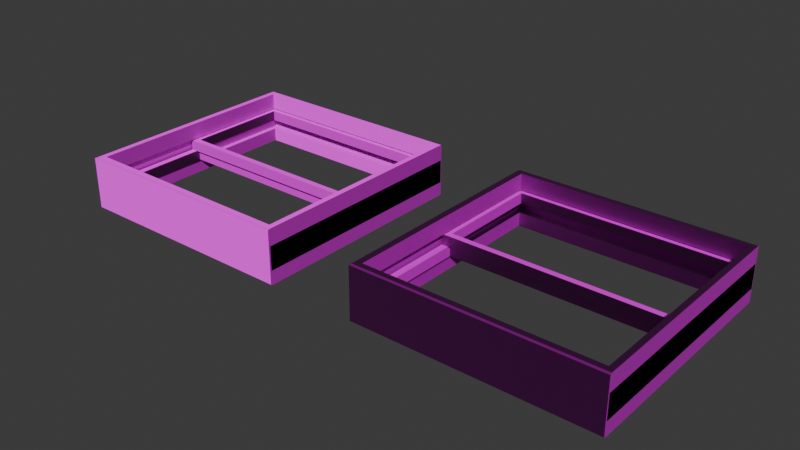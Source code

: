 # Source: Cabin_Window.blend  (saved by Blender 4.1.24; exported with 4.5.12 LTS)
import bpy
from mathutils import Matrix  # noqa: F401  (used for matrix-valued properties, if any)

bpy.ops.wm.read_factory_settings(use_empty=True)
scene = bpy.context.scene
scene.name = 'Scene'

# ---- collections
col_collection = bpy.data.collections.new('Collection'); scene.collection.children.link(col_collection)

# ---- images (referenced by path relative to the original .blend; pixels are not part of the script)
import os
ASSET_DIR = os.environ.get("B2B_ASSET_DIR", "")  # directory of the original .blend (textures are referenced by path, not embedded)
HERE = os.path.dirname(os.path.abspath(__file__))  # packed textures are extracted next to this script under _unpacked/

def load_image(name, relpath, width, height, colorspace="sRGB"):
    """Load a texture the original file referenced (path relative to the .blend, or extracted next to this script)."""
    p = next((c for c in (os.path.join(HERE, relpath), os.path.join(ASSET_DIR, relpath)) if relpath and os.path.exists(c)), "")
    if p:
        img = bpy.data.images.load(p, check_existing=True)
        img.name = name
    else:  # same state as the original file: an image datablock whose file is absent (Cycles renders it pink)
        img = bpy.data.images.new(name, width, height)
        img.source = "FILE"
        img.filepath = "//" + (relpath or name)
    img.colorspace_settings.name = colorspace
    return img
img_mywood1_diffuseoriginal_bmp = load_image('MyWood1_diffuseOriginal.bmp', 'MyWood1_diffuseOriginal.bmp', 1024, 1024, 'sRGB')
img_mywood1_normal_bmp = load_image('MyWood1_normal.bmp', 'MyWood1_normal.bmp', 1024, 1024, 'sRGB')
img_windowtex = load_image('WindowTex_', 'BuildingTextures/Window1Tex_.png', 1024, 1024, 'sRGB')
img_wood4_diffuseoriginal_bmp = load_image('Wood4_diffuseOriginal.bmp', 'Wood4_diffuseOriginal.bmp', 1024, 1024, 'sRGB')
img_wood4_normal_bmp = load_image('Wood4_normal.bmp', 'Wood4_normal.bmp', 1024, 1024, 'sRGB')
img_window1norm = load_image('Window1Norm_', 'BuildingTextures/Window1Norm_.png', 1024, 1024, 'sRGB')

# ---- materials (node trees are filled in below, after node groups)
mat_wood = bpy.data.materials.new('Wood')
mat_innerwood = bpy.data.materials.new('InnerWood')
mat_windowtex = bpy.data.materials.new('WindowTex')

# ---- material node trees
mat_wood.use_nodes = True; mat_wood.node_tree.nodes.clear()
_N = mat_wood.node_tree.nodes; _L = mat_wood.node_tree.links
n0 = _N.new('ShaderNodeBsdfPrincipled'); n0.name = 'Principled BSDF'; n0.location = (10, 300)
n0.inputs[2].default_value = 0.9045
n1 = _N.new('ShaderNodeOutputMaterial'); n1.name = 'Material Output'; n1.location = (300, 300)
n2 = _N.new('ShaderNodeTexImage'); n2.name = 'Image Texture'; n2.location = (-660, 320)
n2.image = img_mywood1_diffuseoriginal_bmp
n3 = _N.new('ShaderNodeTexImage'); n3.name = 'Image Texture.001'; n3.location = (-694, 17)
n3.image = img_mywood1_normal_bmp
n4 = _N.new('ShaderNodeNormalMap'); n4.name = 'Normal Map'; n4.location = (-294, 71)
n5 = _N.new('ShaderNodeMapping'); n5.name = 'Mapping'; n5.location = (-1164, 188)
n5.inputs[3].default_value = (5.0, 1.3, 5.0)
n6 = _N.new('ShaderNodeTexCoord'); n6.name = 'Texture Coordinate'; n6.location = (-1507, 125)
n7 = _N.new('ShaderNodeTexImage'); n7.name = 'Image Texture.002'; n7.location = (610, 190)
n7.image = img_windowtex
n8 = _N.new('ShaderNodeUVMap'); n8.name = 'UV Map'; n8.location = (396, 63)
n8.uv_map = 'Joined'
_L.new(n0.outputs[0], n1.inputs[0])
_L.new(n2.outputs[0], n0.inputs[0])
_L.new(n3.outputs[0], n4.inputs[1])
_L.new(n4.outputs[0], n0.inputs[5])
_L.new(n6.outputs[2], n5.inputs[0])
_L.new(n5.outputs[0], n2.inputs[0])
_L.new(n5.outputs[0], n3.inputs[0])
_L.new(n8.outputs[0], n7.inputs[0])
n1.is_active_output = True
mat_innerwood.use_nodes = True; mat_innerwood.node_tree.nodes.clear()
_N = mat_innerwood.node_tree.nodes; _L = mat_innerwood.node_tree.links
n0 = _N.new('ShaderNodeBsdfPrincipled'); n0.name = 'Principled BSDF'; n0.location = (419, 471)
n0.inputs[2].default_value = 0.9045
n1 = _N.new('ShaderNodeOutputMaterial'); n1.name = 'Material Output'; n1.location = (709, 471)
n2 = _N.new('ShaderNodeTexImage'); n2.name = 'Image Texture'; n2.location = (-252, 490)
n2.image = img_wood4_diffuseoriginal_bmp
n3 = _N.new('ShaderNodeTexImage'); n3.name = 'Image Texture.001'; n3.location = (-285, 188)
n3.image = img_wood4_normal_bmp
n4 = _N.new('ShaderNodeNormalMap'); n4.name = 'Normal Map'; n4.location = (115, 241)
n5 = _N.new('ShaderNodeMapping'); n5.name = 'Mapping'; n5.location = (-755, 358)
n5.inputs[2].default_value = (0.0, 0.0, 1.571)
n5.inputs[3].default_value = (5.0, 5.6, 5.0)
n6 = _N.new('ShaderNodeTexCoord'); n6.name = 'Texture Coordinate'; n6.location = (-1098, 295)
n7 = _N.new('ShaderNodeTexImage'); n7.name = 'Image Texture.002'; n7.location = (686, 193)
n7.image = img_windowtex
n8 = _N.new('ShaderNodeUVMap'); n8.name = 'UV Map'; n8.location = (472, 66)
n8.uv_map = 'Joined'
_L.new(n0.outputs[0], n1.inputs[0])
_L.new(n2.outputs[0], n0.inputs[0])
_L.new(n3.outputs[0], n4.inputs[1])
_L.new(n4.outputs[0], n0.inputs[5])
_L.new(n6.outputs[2], n5.inputs[0])
_L.new(n5.outputs[0], n2.inputs[0])
_L.new(n5.outputs[0], n3.inputs[0])
_L.new(n8.outputs[0], n7.inputs[0])
n1.is_active_output = True
mat_windowtex.use_nodes = True; mat_windowtex.node_tree.nodes.clear()
_N = mat_windowtex.node_tree.nodes; _L = mat_windowtex.node_tree.links
n0 = _N.new('ShaderNodeBsdfPrincipled'); n0.name = 'Principled BSDF'; n0.location = (10, 300)
n1 = _N.new('ShaderNodeOutputMaterial'); n1.name = 'Material Output'; n1.location = (300, 300)
n2 = _N.new('ShaderNodeTexImage'); n2.name = 'Image Texture'; n2.location = (-546, 324)
n2.image = img_windowtex
n3 = _N.new('ShaderNodeTexImage'); n3.name = 'Image Texture.001'; n3.location = (-508, -4)
n3.image = img_window1norm
n4 = _N.new('ShaderNodeNormalMap'); n4.name = 'Normal Map'; n4.location = (-210, 78)
_L.new(n0.outputs[0], n1.inputs[0])
_L.new(n2.outputs[0], n0.inputs[0])
_L.new(n3.outputs[0], n4.inputs[1])
_L.new(n4.outputs[0], n0.inputs[5])
n1.is_active_output = True

# ---- world
world_world = bpy.data.worlds.new('World'); scene.world = world_world
world_world.use_nodes = True; world_world.node_tree.nodes.clear()
_N = world_world.node_tree.nodes; _L = world_world.node_tree.links
n0 = _N.new('ShaderNodeOutputWorld'); n0.name = 'World Output'; n0.location = (300, 300)
n1 = _N.new('ShaderNodeBackground'); n1.name = 'Background'; n1.location = (10, 300)
n1.inputs[0].default_value = (0.05088, 0.05088, 0.05088, 1.0)
_L.new(n1.outputs[0], n0.inputs[0])
n0.is_active_output = True
world_world.color = (0.05088, 0.05088, 0.05088)
world_world.use_sun_shadow = False
world_world.sun_shadow_jitter_overblur = 0.0

# ---- meshes
me_cube_034 = bpy.data.meshes.new('Cube.034')
me_cube_034.from_pydata([(-1.0, -0.2906, -1.0), (-1.0, -0.2906, 1.0), (-1.0, 0.1498, -1.0), (-1.0, 0.1498, 1.0), (1.0, -0.2906, -1.0), (1.0, -0.2906, 1.0), (1.0, 0.1498, -1.0), (1.0, 0.1498, 1.0), (-0.9802, 0.1587, 0.9943), (-0.9802, 0.1587, -0.9862), (1.0, 0.1587, -0.9862), (1.0, 0.1587, 0.9943), (-0.9802, -0.3, 0.9943), (1.0, -0.3, -0.9862), (1.0, -0.3, 0.9943), (-0.9802, -0.3, -0.9862), (1.0, -0.1602, -0.9862), (-0.9802, -0.1602, -0.9862), (1.0, -0.1602, 0.9943), (-0.9802, -0.1602, 0.9943), (1.0, 0.04079, -0.9862), (-0.9802, 0.04079, -0.9862), (1.0, 0.04079, 0.9943), (-0.9802, 0.04079, 0.9943), (0.9519, 0.1587, -0.9377), (0.9519, 0.1587, 0.9459), (-0.9317, 0.1587, 0.9459), (-0.9317, 0.1587, -0.9377), (0.9519, -0.3, -0.9377), (0.9519, -0.3, 0.9459), (-0.9317, -0.3, -0.9377), (0.9519, -0.1602, -0.9377), (-0.9317, -0.1602, -0.9377), (0.9519, -0.1602, 0.9459), (-0.9317, -0.3, 0.9459), (-0.9317, -0.1602, 0.9459), (0.9519, 0.04079, -0.9377), (-0.9317, 0.04079, -0.9377), (0.9519, 0.04079, 0.9459), (-0.9317, 0.04079, 0.9459)], [], [(0, 1, 3, 2), (7, 6, 10, 11), (6, 2, 3, 7, 11, 8, 9, 10), (6, 7, 5, 4), (13, 4, 5, 14), (14, 5, 1, 0, 4, 13, 15, 12), (2, 6, 4, 0), (7, 3, 1, 5), (21, 20, 36, 37), (16, 17, 32, 31), (22, 23, 39, 38), (19, 18, 33, 35), (23, 22, 18, 19), (10, 9, 27, 24), (8, 11, 25, 26), (9, 8, 26, 27), (11, 10, 24, 25), (16, 20, 21, 17), (18, 22, 20, 16), (17, 21, 23, 19), (37, 27, 26, 39), (38, 25, 24, 36), (36, 24, 27, 37), (35, 33, 29, 34), (28, 31, 32, 30), (29, 33, 31, 28), (30, 32, 35, 34), (26, 25, 38, 39), (18, 16, 31, 33), (20, 22, 38, 36), (14, 12, 34, 29), (17, 19, 35, 32), (13, 14, 29, 28), (23, 21, 37, 39), (12, 15, 30, 34), (15, 13, 28, 30)])
_uv = me_cube_034.uv_layers.new(name='UVMap')
_uv.uv.foreach_set('vector', [0.3876, -0.001601, 0.3876, 0.9982, 0.6077, 0.9982, 0.6077, -0.001601, 0.6077, 0.9982, 0.6077, -0.001601, 0.6122, 0.005288, 0.6122, 0.9954, 0.9681, -0.001601, -0.03175, -0.001601, -0.03175, 0.9982, 0.9681, 0.9982, 0.9683, 0.9954, -0.02185, 0.9954, -0.02185, 0.005288, 0.9683, 0.005288, 0.6077, -0.001601, 0.6077, 0.9982, 0.3876, 0.9982, 0.3876, -0.001601, 0.3829, 0.005288, 0.3876, -0.001601, 0.3876, 0.9982, 0.3829, 0.9954, 0.9683, 0.9954, 0.9681, 0.9982, -0.03175, 0.9982, -0.03175, -0.001601, 0.9681, -0.001601, 0.9683, 0.005288, -0.02185, 0.005288, -0.02185, 0.9954, -0.03175, 0.6077, 0.9681, 0.6077, 0.9681, 0.3876, -0.03175, 0.3876, 0.9681, 0.6077, -0.03175, 0.6077, -0.03175, 0.3876, 0.9681, 0.3876, -0.02185, 0.005288, 0.9683, 0.005288, 0.944, 0.02953, 0.00239, 0.02953, 0.9683, 0.005288, -0.02185, 0.005288, 0.00239, 0.02953, 0.944, 0.02953, 0.9683, 0.9954, -0.02185, 0.9954, 0.00239, 0.9712, 0.944, 0.9712, -0.02185, 0.9954, 0.9683, 0.9954, 0.944, 0.9712, 0.00239, 0.9712, -0.02185, 0.5532, 0.9683, 0.5532, 0.9683, 0.4528, -0.02185, 0.4528, 0.9683, 0.005288, -0.02185, 0.005288, 0.00239, 0.02953, 0.944, 0.02953, -0.02185, 0.9954, 0.9683, 0.9954, 0.944, 0.9712, 0.00239, 0.9712, -0.02185, 0.005288, -0.02185, 0.9954, 0.00239, 0.9712, 0.00239, 0.02953, 0.9683, 0.9954, 0.9683, 0.005288, 0.944, 0.02953, 0.944, 0.9712, 0.9683, 0.4528, 0.9683, 0.5532, -0.02185, 0.5532, -0.02185, 0.4528, 0.4528, 0.9954, 0.5532, 0.9954, 0.5532, 0.005288, 0.4528, 0.005288, 0.4528, 0.005288, 0.5532, 0.005288, 0.5532, 0.9954, 0.4528, 0.9954, 0.5532, 0.02953, 0.6122, 0.02953, 0.6122, 0.9712, 0.5532, 0.9712, 0.5532, 0.9712, 0.6122, 0.9712, 0.6122, 0.02953, 0.5532, 0.02953, 0.944, 0.5532, 0.944, 0.6122, 0.00239, 0.6122, 0.00239, 0.5532, 0.00239, 0.4528, 0.944, 0.4528, 0.944, 0.3829, 0.00239, 0.3829, 0.944, 0.3829, 0.944, 0.4528, 0.00239, 0.4528, 0.00239, 0.3829, 0.3829, 0.9712, 0.4528, 0.9712, 0.4528, 0.02953, 0.3829, 0.02953, 0.3829, 0.02953, 0.4528, 0.02953, 0.4528, 0.9712, 0.3829, 0.9712, 0.00239, 0.6122, 0.944, 0.6122, 0.944, 0.5532, 0.00239, 0.5532, 0.9683, 0.9954, 0.9683, 0.005288, 0.944, 0.02953, 0.944, 0.9712, 0.9683, 0.005288, 0.9683, 0.9954, 0.944, 0.9712, 0.944, 0.02953, 0.9683, 0.9954, -0.02185, 0.9954, 0.00239, 0.9712, 0.944, 0.9712, -0.02185, 0.005288, -0.02185, 0.9954, 0.00239, 0.9712, 0.00239, 0.02953, 0.9683, 0.005288, 0.9683, 0.9954, 0.944, 0.9712, 0.944, 0.02953, -0.02185, 0.9954, -0.02185, 0.005288, 0.00239, 0.02953, 0.00239, 0.9712, -0.02185, 0.9954, -0.02185, 0.005288, 0.00239, 0.02953, 0.00239, 0.9712, -0.02185, 0.005288, 0.9683, 0.005288, 0.944, 0.02953, 0.00239, 0.02953])
_uv.active_render = True
_uv = me_cube_034.uv_layers.new(name='Joined')
_uv.uv.foreach_set('vector', [0.7452, 0.805, 0.7452, 0.5446, 0.8026, 0.5446, 0.8026, 0.805, 0.3331, 0.2747, 0.3331, 0.5351, 0.3319, 0.5333, 0.3319, 0.2754, 0.2651, 0.2652, 0.004765, 0.2652, 0.004765, 0.004765, 0.2651, 0.004765, 0.2652, 0.005503, 0.007372, 0.005503, 0.007372, 0.2634, 0.2652, 0.2634, 0.3331, 0.5351, 0.3331, 0.2747, 0.3904, 0.2747, 0.3904, 0.5351, 0.3916, 0.5333, 0.3904, 0.5351, 0.3904, 0.2747, 0.3916, 0.2754, 0.2747, 0.005503, 0.2748, 0.004765, 0.5351, 0.004765, 0.5351, 0.2652, 0.2748, 0.2652, 0.2747, 0.2634, 0.5325, 0.2634, 0.5325, 0.005503, 0.3892, 0.5446, 0.3892, 0.805, 0.3319, 0.805, 0.3319, 0.5446, 0.602, 0.5446, 0.602, 0.805, 0.5446, 0.805, 0.5446, 0.5446, 0.2626, 0.8, 0.004765, 0.8, 0.01108, 0.7937, 0.2562, 0.7937, 0.2626, 0.5326, 0.004765, 0.5326, 0.01108, 0.5263, 0.2563, 0.5263, 0.004765, 0.5421, 0.2626, 0.5421, 0.2562, 0.5484, 0.01108, 0.5484, 0.004765, 0.2747, 0.2626, 0.2747, 0.2563, 0.281, 0.01108, 0.281, 0.9149, 0.004765, 0.9149, 0.2626, 0.8887, 0.2626, 0.8887, 0.004765, 0.2652, 0.2634, 0.007372, 0.2634, 0.01368, 0.2571, 0.2589, 0.2571, 0.007372, 0.005503, 0.2652, 0.005503, 0.2589, 0.01182, 0.01368, 0.01182, 0.007372, 0.2634, 0.007372, 0.005503, 0.01368, 0.01182, 0.01368, 0.2571, 0.2652, 0.005503, 0.2652, 0.2634, 0.2589, 0.2571, 0.2589, 0.01182, 0.8887, 0.2722, 0.9149, 0.2722, 0.9149, 0.53, 0.8887, 0.53, 0.2962, 0.2747, 0.3224, 0.2747, 0.3224, 0.5326, 0.2962, 0.5326, 0.3224, 0.8, 0.2962, 0.8, 0.2962, 0.5421, 0.3224, 0.5421, 0.9675, 0.5048, 0.9521, 0.5048, 0.9521, 0.2595, 0.9675, 0.2595, 0.9799, 0.004765, 0.9952, 0.004765, 0.9952, 0.25, 0.9799, 0.25, 0.9736, 0.5446, 0.989, 0.5446, 0.989, 0.7899, 0.9736, 0.7899, 0.9641, 0.5446, 0.9641, 0.7899, 0.9459, 0.7899, 0.9459, 0.5446, 0.9521, 0.004765, 0.9703, 0.004765, 0.9703, 0.25, 0.9521, 0.25, 0.9244, 0.004765, 0.9426, 0.004765, 0.9426, 0.25, 0.9244, 0.25, 0.9426, 0.5048, 0.9244, 0.5048, 0.9244, 0.2595, 0.9426, 0.2595, 0.9924, 0.2595, 0.9924, 0.5048, 0.977, 0.5048, 0.977, 0.2595, 0.2626, 0.2747, 0.2626, 0.5326, 0.2563, 0.5263, 0.2563, 0.281, 0.004765, 0.8, 0.004765, 0.5421, 0.01108, 0.5484, 0.01108, 0.7937, 0.2747, 0.005503, 0.5325, 0.005503, 0.5262, 0.01182, 0.281, 0.01182, 0.004765, 0.5326, 0.004765, 0.2747, 0.01108, 0.281, 0.01108, 0.5263, 0.2747, 0.2634, 0.2747, 0.005503, 0.281, 0.01182, 0.281, 0.2571, 0.2626, 0.5421, 0.2626, 0.8, 0.2562, 0.7937, 0.2562, 0.5484, 0.5325, 0.005503, 0.5325, 0.2634, 0.5262, 0.2571, 0.5262, 0.01182, 0.5325, 0.2634, 0.2747, 0.2634, 0.281, 0.2571, 0.5262, 0.2571])
me_cube_034.materials.append(mat_wood)
me_cube_034.update()
me_cube_002 = bpy.data.meshes.new('Cube.002')
me_cube_002.from_pydata([(-1.0, -0.2906, -0.02868), (-1.0, -0.2906, 1.0), (-1.0, 0.1498, -0.02868), (-1.0, 0.1498, 1.0), (1.0, -0.2906, -0.02868), (1.0, -0.2906, 1.0), (1.0, 0.1498, -0.02868), (1.0, 0.1498, 1.0), (-0.9407, 0.1498, 0.9548), (-0.9407, 0.1498, 0.02462), (0.9608, 0.1498, 0.02462), (0.9608, 0.1498, 0.9548), (-0.9407, -0.2906, 0.9548), (0.9608, -0.2906, 0.02462), (0.9608, -0.2906, 0.9548), (-0.9407, -0.2906, 0.02462)], [], [(0, 1, 3, 2), (7, 6, 10, 11), (6, 2, 3, 7, 11, 8, 9, 10), (6, 7, 5, 4), (13, 4, 5, 14), (14, 5, 1, 0, 4, 13, 15, 12), (2, 6, 4, 0), (7, 3, 1, 5), (15, 9, 8, 12), (14, 11, 10, 13), (13, 10, 9, 15), (8, 11, 14, 12)])
_uv = me_cube_002.uv_layers.new(name='UVMap')
_uv.uv.foreach_set('vector', [0.3899, 0.2418, 0.3899, 0.7562, 0.6101, 0.7562, 0.6101, 0.2418, 0.9162, 0.7562, 0.9162, 0.2418, 0.8966, 0.2685, 0.8966, 0.7336, 0.9162, 0.2418, -0.0838, 0.2418, -0.0838, 0.7562, 0.9162, 0.7562, 0.8966, 0.7336, -0.05414, 0.7336, -0.05414, 0.2685, 0.8966, 0.2685, 0.6101, 0.2418, 0.6101, 0.7562, 0.3899, 0.7562, 0.3899, 0.2418, 0.8966, 0.2685, 0.9162, 0.2418, 0.9162, 0.7562, 0.8966, 0.7336, 0.8966, 0.7336, 0.9162, 0.7562, -0.0838, 0.7562, -0.0838, 0.2418, 0.9162, 0.2418, 0.8966, 0.2685, -0.05414, 0.2685, -0.05414, 0.7336, -0.0838, 0.6101, 0.9162, 0.6101, 0.9162, 0.3899, -0.0838, 0.3899, 0.9162, 0.6101, -0.0838, 0.6101, -0.0838, 0.3899, 0.9162, 0.3899, 0.3899, 0.2685, 0.6101, 0.2685, 0.6101, 0.7336, 0.3899, 0.7336, 0.3899, 0.7336, 0.6101, 0.7336, 0.6101, 0.2685, 0.3899, 0.2685, 0.8966, 0.3899, 0.8966, 0.6101, -0.05414, 0.6101, -0.05414, 0.3899, -0.05414, 0.6101, 0.8966, 0.6101, 0.8966, 0.3899, -0.05414, 0.3899])
_uv.active_render = True
_uv = me_cube_002.uv_layers.new(name='Joined')
_uv.uv.foreach_set('vector', [0.879, 0.6786, 0.879, 0.5446, 0.9363, 0.5446, 0.9363, 0.6786, 0.4012, 0.2747, 0.5351, 0.2747, 0.5282, 0.2798, 0.407, 0.2798, 0.5351, 0.2747, 0.5351, 0.5351, 0.4012, 0.5351, 0.4012, 0.2747, 0.407, 0.2798, 0.407, 0.5274, 0.5282, 0.5274, 0.5282, 0.2798, 0.879, 0.822, 0.879, 0.6881, 0.9363, 0.6881, 0.9363, 0.822, 0.5282, 0.7999, 0.5351, 0.805, 0.4012, 0.805, 0.407, 0.7999, 0.407, 0.7999, 0.4012, 0.805, 0.4012, 0.5446, 0.5351, 0.5446, 0.5351, 0.805, 0.5282, 0.7999, 0.5282, 0.5524, 0.407, 0.5524, 0.6688, 0.5446, 0.6688, 0.805, 0.6115, 0.805, 0.6115, 0.5446, 0.7357, 0.5446, 0.7357, 0.805, 0.6784, 0.805, 0.6784, 0.5446, 0.129, 0.9306, 0.07164, 0.9306, 0.07164, 0.8095, 0.129, 0.8095, 0.1385, 0.8095, 0.1959, 0.8095, 0.1959, 0.9306, 0.1385, 0.9306, 0.8121, 0.5446, 0.8695, 0.5446, 0.8695, 0.7922, 0.8121, 0.7922, 0.8792, 0.004765, 0.8792, 0.2523, 0.8218, 0.2523, 0.8218, 0.004765])
me_cube_002.materials.append(mat_innerwood)
me_cube_002.update()
me_cube_003 = bpy.data.meshes.new('Cube.003')
me_cube_003.from_pydata([(-1.0, -0.2906, -0.02868), (-1.0, -0.2906, 1.0), (-1.0, 0.1498, -0.02868), (-1.0, 0.1498, 1.0), (1.0, -0.2906, -0.02868), (1.0, -0.2906, 1.0), (1.0, 0.1498, -0.02868), (1.0, 0.1498, 1.0), (-0.9407, 0.1498, 0.9548), (-0.9407, 0.1498, 0.02462), (0.9608, 0.1498, 0.02462), (0.9608, 0.1498, 0.9548), (-0.9407, -0.2906, 0.9548), (0.9608, -0.2906, 0.02462), (0.9608, -0.2906, 0.9548), (-0.9407, -0.2906, 0.02462)], [], [(0, 1, 3, 2), (7, 6, 10, 11), (6, 2, 3, 7, 11, 8, 9, 10), (6, 7, 5, 4), (13, 4, 5, 14), (14, 5, 1, 0, 4, 13, 15, 12), (2, 6, 4, 0), (7, 3, 1, 5), (15, 9, 8, 12), (14, 11, 10, 13), (13, 10, 9, 15), (8, 11, 14, 12)])
_uv = me_cube_003.uv_layers.new(name='UVMap')
_uv.uv.foreach_set('vector', [0.3899, 0.2418, 0.3899, 0.7562, 0.6101, 0.7562, 0.6101, 0.2418, 0.9162, 0.7562, 0.9162, 0.2418, 0.8966, 0.2685, 0.8966, 0.7336, 0.9162, 0.2418, -0.0838, 0.2418, -0.0838, 0.7562, 0.9162, 0.7562, 0.8966, 0.7336, -0.05414, 0.7336, -0.05414, 0.2685, 0.8966, 0.2685, 0.6101, 0.2418, 0.6101, 0.7562, 0.3899, 0.7562, 0.3899, 0.2418, 0.8966, 0.2685, 0.9162, 0.2418, 0.9162, 0.7562, 0.8966, 0.7336, 0.8966, 0.7336, 0.9162, 0.7562, -0.0838, 0.7562, -0.0838, 0.2418, 0.9162, 0.2418, 0.8966, 0.2685, -0.05414, 0.2685, -0.05414, 0.7336, -0.0838, 0.6101, 0.9162, 0.6101, 0.9162, 0.3899, -0.0838, 0.3899, 0.9162, 0.6101, -0.0838, 0.6101, -0.0838, 0.3899, 0.9162, 0.3899, 0.3899, 0.2685, 0.6101, 0.2685, 0.6101, 0.7336, 0.3899, 0.7336, 0.3899, 0.7336, 0.6101, 0.7336, 0.6101, 0.2685, 0.3899, 0.2685, 0.8966, 0.3899, 0.8966, 0.6101, -0.05414, 0.6101, -0.05414, 0.3899, -0.05414, 0.6101, 0.8966, 0.6101, 0.8966, 0.3899, -0.05414, 0.3899])
_uv.active_render = True
_uv = me_cube_003.uv_layers.new(name='Joined')
_uv.uv.foreach_set('vector', [0.8218, 0.3958, 0.8218, 0.2619, 0.8792, 0.2619, 0.8792, 0.3958, 0.5446, 0.004765, 0.6786, 0.004765, 0.6716, 0.009865, 0.5505, 0.009865, 0.6786, 0.004765, 0.6786, 0.2652, 0.5446, 0.2652, 0.5446, 0.004765, 0.5505, 0.009865, 0.5505, 0.2574, 0.6716, 0.2574, 0.6716, 0.009865, 0.8121, 0.9357, 0.8121, 0.8018, 0.8695, 0.8018, 0.8695, 0.9357, 0.6716, 0.53, 0.6786, 0.5351, 0.5446, 0.5351, 0.5505, 0.53, 0.5505, 0.53, 0.5446, 0.5351, 0.5446, 0.2747, 0.6786, 0.2747, 0.6786, 0.5351, 0.6716, 0.53, 0.6716, 0.2824, 0.5505, 0.2824, 0.7454, 0.004765, 0.7454, 0.2652, 0.6881, 0.2652, 0.6881, 0.004765, 0.7454, 0.2747, 0.7454, 0.5351, 0.6881, 0.5351, 0.6881, 0.2747, 0.8792, 0.5265, 0.8218, 0.5265, 0.8218, 0.4053, 0.8792, 0.4053, 0.004765, 0.8095, 0.06211, 0.8095, 0.06211, 0.9306, 0.004765, 0.9306, 0.755, 0.004765, 0.8123, 0.004765, 0.8123, 0.2523, 0.755, 0.2523, 0.8123, 0.2619, 0.8123, 0.5095, 0.755, 0.5095, 0.755, 0.2619])
me_cube_003.materials.append(mat_innerwood)
me_cube_003.update()
me_cube_006 = bpy.data.meshes.new('Cube.006')
me_cube_006.from_pydata([(-1.0, -0.2906, -1.0), (-1.0, -0.2906, 1.0), (-1.0, 0.1498, -1.0), (-1.0, 0.1498, 1.0), (1.0, -0.2906, -1.0), (1.0, -0.2906, 1.0), (1.0, 0.1498, -1.0), (1.0, 0.1498, 1.0), (-0.9802, 0.1587, 0.9943), (-0.9802, 0.1587, -0.9862), (1.0, 0.1587, -0.9862), (1.0, 0.1587, 0.9943), (-0.9802, -0.3, 0.9943), (1.0, -0.3, -0.9862), (1.0, -0.3, 0.9943), (-0.9802, -0.3, -0.9862), (1.0, -0.1602, -0.9862), (-0.9802, -0.1602, -0.9862), (1.0, -0.1602, 0.9943), (-0.9802, -0.1602, 0.9943), (1.0, 0.04079, -0.9862), (-0.9802, 0.04079, -0.9862), (1.0, 0.04079, 0.9943), (-0.9802, 0.04079, 0.9943), (0.9519, 0.1587, -0.9377), (0.9519, 0.1587, 0.9459), (-0.9317, 0.1587, 0.9459), (-0.9317, 0.1587, -0.9377), (0.9519, -0.3, -0.9377), (0.9519, -0.3, 0.9459), (-0.9317, -0.3, -0.9377), (0.9519, -0.1602, -0.9377), (-0.9317, -0.1602, -0.9377), (0.9519, -0.1602, 0.9459), (-0.9317, -0.3, 0.9459), (-0.9317, -0.1602, 0.9459), (0.9519, 0.04079, -0.9377), (-0.9317, 0.04079, -0.9377), (0.9519, 0.04079, 0.9459), (-0.9317, 0.04079, 0.9459)], [], [(0, 1, 3, 2), (7, 6, 10, 11), (6, 2, 3, 7, 11, 8, 9, 10), (6, 7, 5, 4), (13, 4, 5, 14), (14, 5, 1, 0, 4, 13, 15, 12), (2, 6, 4, 0), (7, 3, 1, 5), (21, 20, 36, 37), (16, 17, 32, 31), (22, 23, 39, 38), (19, 18, 33, 35), (23, 22, 18, 19), (10, 9, 27, 24), (8, 11, 25, 26), (9, 8, 26, 27), (11, 10, 24, 25), (16, 20, 21, 17), (18, 22, 20, 16), (17, 21, 23, 19), (37, 27, 26, 39), (38, 25, 24, 36), (36, 24, 27, 37), (35, 33, 29, 34), (28, 31, 32, 30), (29, 33, 31, 28), (30, 32, 35, 34), (26, 25, 38, 39), (18, 16, 31, 33), (20, 22, 38, 36), (14, 12, 34, 29), (17, 19, 35, 32), (13, 14, 29, 28), (23, 21, 37, 39), (12, 15, 30, 34), (15, 13, 28, 30)])
_uv = me_cube_006.uv_layers.new(name='Joined')
_uv.uv.foreach_set('vector', [0.7452, 0.805, 0.7452, 0.5446, 0.8026, 0.5446, 0.8026, 0.805, 0.3331, 0.2747, 0.3331, 0.5351, 0.3319, 0.5333, 0.3319, 0.2754, 0.2651, 0.2652, 0.004765, 0.2652, 0.004765, 0.004765, 0.2651, 0.004765, 0.2652, 0.005503, 0.007372, 0.005503, 0.007372, 0.2634, 0.2652, 0.2634, 0.3331, 0.5351, 0.3331, 0.2747, 0.3904, 0.2747, 0.3904, 0.5351, 0.3916, 0.5333, 0.3904, 0.5351, 0.3904, 0.2747, 0.3916, 0.2754, 0.2747, 0.005503, 0.2748, 0.004765, 0.5351, 0.004765, 0.5351, 0.2652, 0.2748, 0.2652, 0.2747, 0.2634, 0.5325, 0.2634, 0.5325, 0.005503, 0.3892, 0.5446, 0.3892, 0.805, 0.3319, 0.805, 0.3319, 0.5446, 0.602, 0.5446, 0.602, 0.805, 0.5446, 0.805, 0.5446, 0.5446, 0.2626, 0.8, 0.004765, 0.8, 0.01108, 0.7937, 0.2562, 0.7937, 0.2626, 0.5326, 0.004765, 0.5326, 0.01108, 0.5263, 0.2563, 0.5263, 0.004765, 0.5421, 0.2626, 0.5421, 0.2562, 0.5484, 0.01108, 0.5484, 0.004765, 0.2747, 0.2626, 0.2747, 0.2563, 0.281, 0.01108, 0.281, 0.9149, 0.004765, 0.9149, 0.2626, 0.8887, 0.2626, 0.8887, 0.004765, 0.2652, 0.2634, 0.007372, 0.2634, 0.01368, 0.2571, 0.2589, 0.2571, 0.007372, 0.005503, 0.2652, 0.005503, 0.2589, 0.01182, 0.01368, 0.01182, 0.007372, 0.2634, 0.007372, 0.005503, 0.01368, 0.01182, 0.01368, 0.2571, 0.2652, 0.005503, 0.2652, 0.2634, 0.2589, 0.2571, 0.2589, 0.01182, 0.8887, 0.2722, 0.9149, 0.2722, 0.9149, 0.53, 0.8887, 0.53, 0.2962, 0.2747, 0.3224, 0.2747, 0.3224, 0.5326, 0.2962, 0.5326, 0.3224, 0.8, 0.2962, 0.8, 0.2962, 0.5421, 0.3224, 0.5421, 0.9675, 0.5048, 0.9521, 0.5048, 0.9521, 0.2595, 0.9675, 0.2595, 0.9799, 0.004765, 0.9952, 0.004765, 0.9952, 0.25, 0.9799, 0.25, 0.9736, 0.5446, 0.989, 0.5446, 0.989, 0.7899, 0.9736, 0.7899, 0.9641, 0.5446, 0.9641, 0.7899, 0.9459, 0.7899, 0.9459, 0.5446, 0.9521, 0.004765, 0.9703, 0.004765, 0.9703, 0.25, 0.9521, 0.25, 0.9244, 0.004765, 0.9426, 0.004765, 0.9426, 0.25, 0.9244, 0.25, 0.9426, 0.5048, 0.9244, 0.5048, 0.9244, 0.2595, 0.9426, 0.2595, 0.9924, 0.2595, 0.9924, 0.5048, 0.977, 0.5048, 0.977, 0.2595, 0.2626, 0.2747, 0.2626, 0.5326, 0.2563, 0.5263, 0.2563, 0.281, 0.004765, 0.8, 0.004765, 0.5421, 0.01108, 0.5484, 0.01108, 0.7937, 0.2747, 0.005503, 0.5325, 0.005503, 0.5262, 0.01182, 0.281, 0.01182, 0.004765, 0.5326, 0.004765, 0.2747, 0.01108, 0.281, 0.01108, 0.5263, 0.2747, 0.2634, 0.2747, 0.005503, 0.281, 0.01182, 0.281, 0.2571, 0.2626, 0.5421, 0.2626, 0.8, 0.2562, 0.7937, 0.2562, 0.5484, 0.5325, 0.005503, 0.5325, 0.2634, 0.5262, 0.2571, 0.5262, 0.01182, 0.5325, 0.2634, 0.2747, 0.2634, 0.281, 0.2571, 0.5262, 0.2571])
me_cube_006.materials.append(mat_windowtex)
me_cube_006.update()
me_cube_007 = bpy.data.meshes.new('Cube.007')
me_cube_007.from_pydata([(-1.0, -0.2906, -0.02868), (-1.0, -0.2906, 1.0), (-1.0, 0.1498, -0.02868), (-1.0, 0.1498, 1.0), (1.0, -0.2906, -0.02868), (1.0, -0.2906, 1.0), (1.0, 0.1498, -0.02868), (1.0, 0.1498, 1.0), (-0.9407, 0.1498, 0.9548), (-0.9407, 0.1498, 0.02462), (0.9608, 0.1498, 0.02462), (0.9608, 0.1498, 0.9548), (-0.9407, -0.2906, 0.9548), (0.9608, -0.2906, 0.02462), (0.9608, -0.2906, 0.9548), (-0.9407, -0.2906, 0.02462)], [], [(0, 1, 3, 2), (7, 6, 10, 11), (6, 2, 3, 7, 11, 8, 9, 10), (6, 7, 5, 4), (13, 4, 5, 14), (14, 5, 1, 0, 4, 13, 15, 12), (2, 6, 4, 0), (7, 3, 1, 5), (15, 9, 8, 12), (14, 11, 10, 13), (13, 10, 9, 15), (8, 11, 14, 12)])
_uv = me_cube_007.uv_layers.new(name='Joined')
_uv.uv.foreach_set('vector', [0.879, 0.6786, 0.879, 0.5446, 0.9363, 0.5446, 0.9363, 0.6786, 0.4012, 0.2747, 0.5351, 0.2747, 0.5282, 0.2798, 0.407, 0.2798, 0.5351, 0.2747, 0.5351, 0.5351, 0.4012, 0.5351, 0.4012, 0.2747, 0.407, 0.2798, 0.407, 0.5274, 0.5282, 0.5274, 0.5282, 0.2798, 0.879, 0.822, 0.879, 0.6881, 0.9363, 0.6881, 0.9363, 0.822, 0.5282, 0.7999, 0.5351, 0.805, 0.4012, 0.805, 0.407, 0.7999, 0.407, 0.7999, 0.4012, 0.805, 0.4012, 0.5446, 0.5351, 0.5446, 0.5351, 0.805, 0.5282, 0.7999, 0.5282, 0.5524, 0.407, 0.5524, 0.6688, 0.5446, 0.6688, 0.805, 0.6115, 0.805, 0.6115, 0.5446, 0.7357, 0.5446, 0.7357, 0.805, 0.6784, 0.805, 0.6784, 0.5446, 0.129, 0.9306, 0.07164, 0.9306, 0.07164, 0.8095, 0.129, 0.8095, 0.1385, 0.8095, 0.1959, 0.8095, 0.1959, 0.9306, 0.1385, 0.9306, 0.8121, 0.5446, 0.8695, 0.5446, 0.8695, 0.7922, 0.8121, 0.7922, 0.8792, 0.004765, 0.8792, 0.2523, 0.8218, 0.2523, 0.8218, 0.004765])
me_cube_007.materials.append(mat_windowtex)
me_cube_007.update()
me_cube_008 = bpy.data.meshes.new('Cube.008')
me_cube_008.from_pydata([(-1.0, -0.2906, -0.02868), (-1.0, -0.2906, 1.0), (-1.0, 0.1498, -0.02868), (-1.0, 0.1498, 1.0), (1.0, -0.2906, -0.02868), (1.0, -0.2906, 1.0), (1.0, 0.1498, -0.02868), (1.0, 0.1498, 1.0), (-0.9407, 0.1498, 0.9548), (-0.9407, 0.1498, 0.02462), (0.9608, 0.1498, 0.02462), (0.9608, 0.1498, 0.9548), (-0.9407, -0.2906, 0.9548), (0.9608, -0.2906, 0.02462), (0.9608, -0.2906, 0.9548), (-0.9407, -0.2906, 0.02462)], [], [(0, 1, 3, 2), (7, 6, 10, 11), (6, 2, 3, 7, 11, 8, 9, 10), (6, 7, 5, 4), (13, 4, 5, 14), (14, 5, 1, 0, 4, 13, 15, 12), (2, 6, 4, 0), (7, 3, 1, 5), (15, 9, 8, 12), (14, 11, 10, 13), (13, 10, 9, 15), (8, 11, 14, 12)])
_uv = me_cube_008.uv_layers.new(name='Joined')
_uv.uv.foreach_set('vector', [0.8218, 0.3958, 0.8218, 0.2619, 0.8792, 0.2619, 0.8792, 0.3958, 0.5446, 0.004765, 0.6786, 0.004765, 0.6716, 0.009865, 0.5505, 0.009865, 0.6786, 0.004765, 0.6786, 0.2652, 0.5446, 0.2652, 0.5446, 0.004765, 0.5505, 0.009865, 0.5505, 0.2574, 0.6716, 0.2574, 0.6716, 0.009865, 0.8121, 0.9357, 0.8121, 0.8018, 0.8695, 0.8018, 0.8695, 0.9357, 0.6716, 0.53, 0.6786, 0.5351, 0.5446, 0.5351, 0.5505, 0.53, 0.5505, 0.53, 0.5446, 0.5351, 0.5446, 0.2747, 0.6786, 0.2747, 0.6786, 0.5351, 0.6716, 0.53, 0.6716, 0.2824, 0.5505, 0.2824, 0.7454, 0.004765, 0.7454, 0.2652, 0.6881, 0.2652, 0.6881, 0.004765, 0.7454, 0.2747, 0.7454, 0.5351, 0.6881, 0.5351, 0.6881, 0.2747, 0.8792, 0.5265, 0.8218, 0.5265, 0.8218, 0.4053, 0.8792, 0.4053, 0.004765, 0.8095, 0.06211, 0.8095, 0.06211, 0.9306, 0.004765, 0.9306, 0.755, 0.004765, 0.8123, 0.004765, 0.8123, 0.2523, 0.755, 0.2523, 0.8123, 0.2619, 0.8123, 0.5095, 0.755, 0.5095, 0.755, 0.2619])
me_cube_008.materials.append(mat_windowtex)
me_cube_008.update()

# ---- objects
ob_windowframe = bpy.data.objects.new('WindowFrame', me_cube_034)
ob_windowtop = bpy.data.objects.new('WindowTop', me_cube_002)
ob_windowbottom = bpy.data.objects.new('WindowBottom', me_cube_003)
ob_windowframe_001 = bpy.data.objects.new('WindowFrame.001', me_cube_006)
ob_windowtop_001 = bpy.data.objects.new('WindowTop.001', me_cube_007)
ob_windowbottom_001 = bpy.data.objects.new('WindowBottom.001', me_cube_008)

# ---- transforms, parenting, visibility, modifiers, constraints
ob_windowframe.location = (0.0, 0.0, -0.06837)
ob_windowframe.rotation_euler = (-1.571, -0.0, 0.0)
ob_windowtop.location = (0.0, 0.0, 0.02069)
ob_windowtop.rotation_euler = (-1.571, -0.0, 0.0)
ob_windowtop.scale = (0.9623, 0.2022, 0.9623)
ob_windowbottom.location = (0.0, -0.9191, -0.06837)
ob_windowbottom.rotation_euler = (-1.571, -0.0, 0.0)
ob_windowbottom.scale = (0.9623, 0.2022, 0.9623)
ob_windowframe_001.location = (2.77, 0.0, -0.06837)
ob_windowframe_001.rotation_euler = (-1.571, -0.0, 0.0)
ob_windowtop_001.location = (2.77, 0.0, 0.02069)
ob_windowtop_001.rotation_euler = (-1.571, -0.0, 0.0)
ob_windowtop_001.scale = (0.9623, 0.2022, 0.9623)
ob_windowbottom_001.location = (2.77, -0.9191, -0.06837)
ob_windowbottom_001.rotation_euler = (-1.571, -0.0, 0.0)
ob_windowbottom_001.scale = (0.9623, 0.2022, 0.9623)

# ---- collection membership
col_collection.objects.link(ob_windowframe)
col_collection.objects.link(ob_windowtop)
col_collection.objects.link(ob_windowbottom)
col_collection.objects.link(ob_windowframe_001)
col_collection.objects.link(ob_windowtop_001)
col_collection.objects.link(ob_windowbottom_001)

# ---- scene / render settings (as saved in the file)
scene.frame_start = 1; scene.frame_end = 250; scene.frame_set(1)
scene.render.engine = 'CYCLES'
scene.cycles.sampling_pattern = 'TABULATED_SOBOL'
scene.cycles.bake_type = 'DIFFUSE'
scene.eevee.ray_tracing_options.trace_max_roughness = 0.0
bpy.context.view_layer.update()

# ---- added for rendering (the .blend has no active camera and no usable light): camera, sun
cam_auto = bpy.data.cameras.new('AutoCamera')
cam_auto.lens = 50.0
cam_auto.sensor_width = 36.0
cam_auto.clip_end = 1000.0
ob_auto_camera = bpy.data.objects.new('AutoCamera', cam_auto)
scene.collection.objects.link(ob_auto_camera)
ob_auto_camera.location = (6.1898, -5.76556, 3.84594)
ob_auto_camera.rotation_euler = (1.09748, -7.21219e-08, 0.694738)
scene.camera = ob_auto_camera
light_auto_sun = bpy.data.lights.new('AutoSun', 'SUN')
light_auto_sun.energy = 3.0
light_auto_sun.angle = 0.0523599
ob_auto_sun = bpy.data.objects.new('AutoSun', light_auto_sun)
scene.collection.objects.link(ob_auto_sun)
ob_auto_sun.rotation_euler = (0.872665, 0.174533, 0.523599)
bpy.context.view_layer.update()
